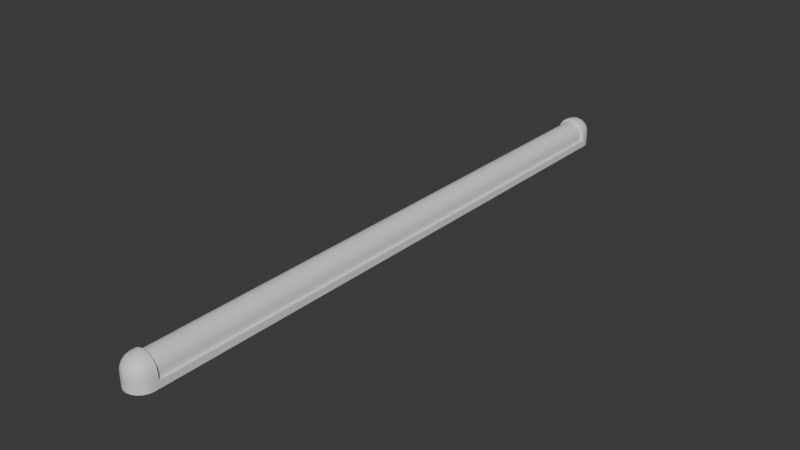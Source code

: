 # Source: lamps.blend  (saved by Blender 4.1.24; exported with 4.5.12 LTS)
import bpy
from mathutils import Matrix  # noqa: F401  (used for matrix-valued properties, if any)

bpy.ops.wm.read_factory_settings(use_empty=True)
scene = bpy.context.scene
scene.name = 'Scene'

# ---- collections
col_collection = bpy.data.collections.new('Collection'); scene.collection.children.link(col_collection)

# ---- materials (node trees are filled in below, after node groups)
mat_lamb_corpus = bpy.data.materials.new('lamb_corpus')
mat_lamb_corpus.alpha_threshold = 0.0
mat_lamb_corpus.use_transparent_shadow = False
mat_lamb_corpus.roughness = 0.5
mat_lamb_corpus.line_color = (0.0, 0.0, 0.0, 1.0)
mat_lamp_light = bpy.data.materials.new('lamp_light')
mat_lamp_light.use_transparent_shadow = False
mat_lamp_glass = bpy.data.materials.new('lamp_glass')
mat_lamp_glass.use_transparent_shadow = False

# ---- node groups
ng_smooth_by_angle = bpy.data.node_groups.new('Smooth by Angle', 'GeometryNodeTree')
_s = ng_smooth_by_angle.interface.new_socket(name='Mesh', in_out='OUTPUT', socket_type='NodeSocketGeometry')
_s = ng_smooth_by_angle.interface.new_socket(name='Mesh', in_out='INPUT', socket_type='NodeSocketGeometry')
_s = ng_smooth_by_angle.interface.new_socket(name='Angle', in_out='INPUT', socket_type='NodeSocketFloat')
_s.subtype = 'ANGLE'
_s.default_value = 0.5236
_s.min_value = 0.0
_s.max_value = 3.142
_s.description = 'Maximum face angle for smooth edges'
_s = ng_smooth_by_angle.interface.new_socket(name='Ignore Sharpness', in_out='INPUT', socket_type='NodeSocketBool')
_s.force_non_field = True
ng_smooth_by_angle.is_modifier = True
_N = ng_smooth_by_angle.nodes; _L = ng_smooth_by_angle.links
n0 = _N.new('GeometryNodeSetShadeSmooth'); n0.name = 'Set Shade Smooth'; n0.location = (120, -80)
n0.domain = 'EDGE'
n1 = _N.new('GeometryNodeSetShadeSmooth'); n1.name = 'Set Shade Smooth.001'; n1.location = (300, -80)
n2 = _N.new('NodeGroupOutput'); n2.name = 'Group Output'; n2.location = (480, -80)
n3 = _N.new('GeometryNodeInputMeshEdgeAngle'); n3.name = 'Edge Angle'; n3.location = (-440, -240)
n4 = _N.new('NodeGroupInput'); n4.name = 'Group Input'; n4.location = (-80, -80)
n5 = _N.new('GeometryNodeInputEdgeSmooth'); n5.name = 'Is Edge Smooth'; n5.location = (-260, -120)
n6 = _N.new('GeometryNodeInputShadeSmooth'); n6.name = 'Is Shade Smooth'; n6.location = (-440, -397)
n7 = _N.new('FunctionNodeCompare'); n7.name = 'Compare'; n7.location = (-260, -260)
n7.operation = 'LESS_EQUAL'
n7.inputs[6].default_value = (0.0, 0.0, 0.0, 0.0)
n7.inputs[7].default_value = (0.0, 0.0, 0.0, 0.0)
n8 = _N.new('FunctionNodeBooleanMath'); n8.name = 'Boolean Math.001'; n8.location = (-80, -260)
n9 = _N.new('NodeGroupInput'); n9.name = 'Group Input.001'; n9.location = (-440, -329)
n10 = _N.new('NodeGroupInput'); n10.name = 'Group Input.002'; n10.location = (-259, -189)
n11 = _N.new('FunctionNodeBooleanMath'); n11.name = 'Boolean Math'; n11.location = (-80, -149)
n11.operation = 'OR'
n12 = _N.new('FunctionNodeBooleanMath'); n12.name = 'Boolean Math.002'; n12.location = (-260, -380)
n12.operation = 'OR'
n13 = _N.new('NodeGroupInput'); n13.name = 'Group Input.003'; n13.location = (-440, -460)
_L.new(n3.outputs[0], n7.inputs[0])
_L.new(n1.outputs[0], n2.inputs[0])
_L.new(n9.outputs[1], n7.inputs[1])
_L.new(n7.outputs[0], n8.inputs[0])
_L.new(n4.outputs[0], n0.inputs[0])
_L.new(n0.outputs[0], n1.inputs[0])
_L.new(n8.outputs[0], n0.inputs[2])
_L.new(n10.outputs[2], n11.inputs[1])
_L.new(n5.outputs[0], n11.inputs[0])
_L.new(n11.outputs[0], n0.inputs[1])
_L.new(n13.outputs[2], n12.inputs[1])
_L.new(n6.outputs[0], n12.inputs[0])
_L.new(n12.outputs[0], n8.inputs[1])
n2.is_active_output = True

# ---- material node trees
mat_lamb_corpus.use_nodes = True; mat_lamb_corpus.node_tree.nodes.clear()
_N = mat_lamb_corpus.node_tree.nodes; _L = mat_lamb_corpus.node_tree.links
n0 = _N.new('ShaderNodeOutputMaterial'); n0.name = 'Material Output'; n0.location = (300, 300)
n1 = _N.new('ShaderNodeBsdfPrincipled'); n1.name = 'Principled BSDF'; n1.location = (10, 300)
n1.inputs[3].default_value = 1.45
_L.new(n1.outputs[0], n0.inputs[0])
n0.is_active_output = True
mat_lamp_light.use_nodes = True; mat_lamp_light.node_tree.nodes.clear()
_N = mat_lamp_light.node_tree.nodes; _L = mat_lamp_light.node_tree.links
n0 = _N.new('ShaderNodeBsdfPrincipled'); n0.name = 'Principled BSDF'; n0.location = (10, 300)
n1 = _N.new('ShaderNodeOutputMaterial'); n1.name = 'Material Output'; n1.location = (300, 300)
_L.new(n0.outputs[0], n1.inputs[0])
n1.is_active_output = True
mat_lamp_glass.use_nodes = True; mat_lamp_glass.node_tree.nodes.clear()
_N = mat_lamp_glass.node_tree.nodes; _L = mat_lamp_glass.node_tree.links
n0 = _N.new('ShaderNodeBsdfPrincipled'); n0.name = 'Principled BSDF'; n0.location = (10, 300)
n1 = _N.new('ShaderNodeOutputMaterial'); n1.name = 'Material Output'; n1.location = (300, 300)
_L.new(n0.outputs[0], n1.inputs[0])
n1.is_active_output = True

# ---- world
world_world = bpy.data.worlds.new('World'); scene.world = world_world
world_world.use_nodes = True; world_world.node_tree.nodes.clear()
_N = world_world.node_tree.nodes; _L = world_world.node_tree.links
n0 = _N.new('ShaderNodeOutputWorld'); n0.name = 'World Output'; n0.location = (300, 300)
n1 = _N.new('ShaderNodeBackground'); n1.name = 'Background'; n1.location = (10, 300)
n1.inputs[0].default_value = (0.05088, 0.05088, 0.05088, 1.0)
_L.new(n1.outputs[0], n0.inputs[0])
n0.is_active_output = True
world_world.color = (0.05088, 0.05088, 0.05088)
world_world.use_sun_shadow = False
world_world.sun_shadow_jitter_overblur = 0.0

# ---- meshes
me_cube = bpy.data.meshes.new('Cube')
me_cube.from_pydata([(0.02849, 0.9879, 2.328e-10), (0.01498, 0.9948, 2.328e-10), (4.523e-10, 0.9972, 2.328e-10), (-0.04847, 0.9487, 2.328e-10), (-0.0461, 0.9637, 2.328e-10), (-0.03921, 0.9772, 2.328e-10), (-0.02849, 0.9879, 2.328e-10), (-0.01498, 0.9948, 2.328e-10), (4.523e-10, 0.9487, 0.09211), (4.523e-10, 0.9637, 0.08974), (4.523e-10, 0.9772, 0.08285), (4.523e-10, 0.9948, 0.05861), (0.01855, 0.9487, 0.08842), (0.01764, 0.9637, 0.08623), (0.01501, 0.9772, 0.07987), (0.0109, 0.9879, 0.06996), (0.005732, 0.9948, 0.05747), (0.03427, 0.9487, 0.07791), (0.0326, 0.9637, 0.07623), (0.02773, 0.9772, 0.07136), (0.02015, 0.9879, 0.06378), (0.01059, 0.9948, 0.05423), (0.04478, 0.9487, 0.06219), (0.04259, 0.9637, 0.06128), (0.03623, 0.9772, 0.05864), (0.02632, 0.9879, 0.05454), (0.01384, 0.9948, 0.04937), (0.04847, 0.9487, 0.04364), (0.0461, 0.9637, 0.04364), (0.03921, 0.9772, 0.04364), (0.02849, 0.9879, 0.04364), (0.01498, 0.9948, 0.04364), (4.523e-10, 0.9972, 0.04364), (-0.01498, 0.9948, 0.02207), (-0.02849, 0.9879, 0.02207), (-0.03921, 0.9772, 0.02207), (-0.0461, 0.9637, 0.02207), (-0.04847, 0.9487, 0.02207), (4.523e-10, 0.9972, 0.02207), (0.01498, 0.9948, 0.02207), (0.02849, 0.9879, 0.02207), (0.03921, 0.9772, 0.02207), (0.0461, 0.9637, 0.02207), (0.04847, 0.9487, 0.02207), (-0.04847, 0.9487, 0.04364), (-0.0461, 0.9637, 0.04364), (-0.03921, 0.9772, 0.04364), (-0.02849, 0.9879, 0.04364), (-0.01498, 0.9948, 0.04364), (-0.04478, 0.9487, 0.06219), (-0.04259, 0.9637, 0.06128), (-0.03623, 0.9772, 0.05864), (-0.02632, 0.9879, 0.05454), (-0.01384, 0.9948, 0.04937), (-0.01855, 0.9357, 0.08842), (-0.03427, 0.9357, 0.07791), (-0.04478, 0.9357, 0.06219), (-0.04847, 0.9357, 0.04364), (-0.03427, 0.9487, 0.07791), (-0.0326, 0.9637, 0.07623), (-0.02773, 0.9772, 0.07136), (-0.02015, 0.9879, 0.06378), (-0.01059, 0.9948, 0.05423), (0.04847, 0.9357, 0.02207), (-0.04847, 0.9357, 0.02207), (0.04847, 0.9357, 0.04364), (0.04478, 0.9357, 0.06219), (-0.01855, 0.9487, 0.08842), (-0.01764, 0.9637, 0.08623), (-0.01501, 0.9772, 0.07987), (-0.0109, 0.9879, 0.06996), (-0.005732, 0.9948, 0.05747), (0.03427, 0.9357, 0.07791), (0.01855, 0.9357, 0.08842), (4.523e-10, 0.9357, 0.09211), (1.7e-08, 0.9879, 0.07213), (0.0, 0.94, 0.083), (0.01531, 0.94, 0.07996), (0.02828, 0.94, 0.07128), (0.03696, 0.94, 0.05831), (0.04, 0.94, 0.043), (-0.04, 0.94, 0.043), (-0.03696, 0.94, 0.05831), (-0.02828, 0.94, 0.07128), (-0.01531, 0.94, 0.07996), (0.0, 0.0, 0.083), (0.01531, 0.0, 0.07996), (0.02828, 0.0, 0.07128), (0.03696, 0.0, 0.05831), (0.04, 0.0, 0.043), (-0.04, 0.0, 0.043), (-0.03696, 0.0, 0.05831), (-0.02828, 0.0, 0.07128), (-0.01531, 0.0, 0.07996), (0.03921, 0.9772, 2.328e-10), (0.0461, 0.9637, 2.328e-10), (0.04847, 0.9487, 2.328e-10), (0.04847, 0.9357, 2.328e-10), (-0.04847, 0.9357, 2.328e-10), (0.04847, 0.0, 2.328e-10), (-0.04847, 0.0, 2.328e-10), (0.04847, 0.0, 0.02207), (-0.04847, 0.0, 0.02207), (-4.933e-11, 0.94, 0.06642), (0.008964, 0.94, 0.06464), (0.01656, 0.94, 0.05956), (0.02164, 0.94, 0.05196), (0.02342, 0.94, 0.043), (0.02164, 0.94, 0.03404), (0.01656, 0.94, 0.02644), (0.008964, 0.94, 0.02136), (-4.933e-11, 0.94, 0.01958), (-0.008964, 0.94, 0.02136), (-0.01656, 0.94, 0.02644), (-0.02164, 0.94, 0.03404), (-0.02342, 0.94, 0.043), (-0.02164, 0.94, 0.05196), (-0.01656, 0.94, 0.05956), (-0.008964, 0.94, 0.06464), (-4.933e-11, 0.0, 0.06642), (0.008964, 0.0, 0.06464), (0.01656, 0.0, 0.05956), (0.02164, 0.0, 0.05196), (0.02342, 0.0, 0.043), (0.02164, 0.0, 0.03404), (0.01656, 0.0, 0.02644), (0.008964, 0.0, 0.02136), (-4.933e-11, 0.0, 0.01958), (-0.008964, 0.0, 0.02136), (-0.01656, 0.0, 0.02644), (-0.02164, 0.0, 0.03404), (-0.02342, 0.0, 0.043), (-0.02164, 0.0, 0.05196), (-0.01656, 0.0, 0.05956), (-0.008964, 0.0, 0.06464), (0.04, 0.94, 0.01945), (-0.04, 0.94, 0.01945), (0.04, 0.0, 0.01945), (-0.04, 0.0, 0.01945)], [], [(33, 38, 2, 7), (37, 36, 4, 3), (42, 43, 96, 95), (43, 63, 97, 96), (36, 35, 5, 4), (32, 11, 16), (10, 9, 13, 14), (75, 10, 14, 15), (11, 75, 15, 16), (9, 8, 12, 13), (32, 16, 21), (14, 13, 18, 19), (15, 14, 19, 20), (16, 15, 20, 21), (13, 12, 17, 18), (18, 17, 22, 23), (32, 21, 26), (19, 18, 23, 24), (20, 19, 24, 25), (21, 20, 25, 26), (26, 25, 30, 31), (23, 22, 27, 28), (32, 26, 31), (24, 23, 28, 29), (25, 24, 29, 30), (46, 47, 34, 35), (45, 46, 35, 36), (44, 45, 36, 37), (32, 31, 39, 38), (48, 32, 38, 33), (31, 30, 40, 39), (30, 29, 41, 40), (29, 28, 42, 41), (47, 48, 33, 34), (28, 27, 43, 42), (32, 48, 53), (46, 45, 50, 51), (63, 65, 57, 64), (47, 46, 51, 52), (55, 56, 73), (54, 55, 73), (48, 47, 52, 53), (45, 44, 49, 50), (73, 74, 54), (50, 49, 58, 59), (66, 72, 73), (32, 53, 62), (51, 50, 59, 60), (52, 51, 60, 61), (56, 57, 65, 66), (66, 73, 56), (53, 52, 61, 62), (58, 49, 56, 55), (62, 61, 70, 71), (59, 58, 67, 68), (43, 27, 65, 63), (32, 62, 71), (60, 59, 68, 69), (8, 67, 54, 74), (17, 12, 73, 72), (61, 60, 69, 70), (27, 22, 66, 65), (12, 8, 74, 73), (67, 58, 55, 54), (71, 70, 75, 11), (68, 67, 8, 9), (49, 44, 57, 56), (32, 71, 11), (69, 68, 9, 10), (44, 37, 64, 57), (22, 17, 72, 66), (70, 69, 10, 75), (84, 93, 85, 76), (83, 92, 93, 84), (82, 91, 92, 83), (81, 90, 91, 82), (79, 88, 89, 80), (78, 87, 88, 79), (77, 86, 87, 78), (76, 85, 86, 77), (38, 39, 1, 2), (39, 40, 0, 1), (34, 33, 7, 6), (40, 41, 94, 0), (35, 34, 6, 5), (97, 63, 101, 99), (64, 37, 3, 98), (41, 42, 95, 94), (64, 98, 100, 102), (63, 64, 102, 101), (118, 134, 119, 103), (117, 133, 134, 118), (116, 132, 133, 117), (115, 131, 132, 116), (114, 130, 131, 115), (113, 129, 130, 114), (112, 128, 129, 113), (111, 127, 128, 112), (110, 126, 127, 111), (109, 125, 126, 110), (108, 124, 125, 109), (107, 123, 124, 108), (106, 122, 123, 107), (105, 121, 122, 106), (104, 120, 121, 105), (103, 119, 120, 104), (90, 81, 136, 138), (80, 89, 137, 135)])
me_cube.polygons.foreach_set('use_smooth', [True] * 108)
me_cube.polygons.foreach_set('material_index', [0, 0, 0, 0, 0, 0, 0, 0, 0, 0, 0, 0, 0, 0, 0, 0, 0, 0, 0, 0, 0, 0, 0, 0, 0, 0, 0, 0, 0, 0, 0, 0, 0, 0, 0, 0, 0, 0, 0, 0, 0, 0, 0, 0, 0, 0, 0, 0, 0, 0, 0, 0, 0, 0, 0, 0, 0, 0, 0, 0, 0, 0, 0, 0, 0, 0, 0, 0, 0, 0, 0, 0, 2, 2, 2, 2, 2, 2, 2, 2, 0, 0, 0, 0, 0, 0, 0, 0, 0, 0, 1, 1, 1, 1, 1, 1, 1, 1, 1, 1, 1, 1, 1, 1, 1, 1, 2, 2])
_uv = me_cube.uv_layers.new(name='UVMap')
_uv.uv.foreach_set('vector', [1.0, 0.1, 0.9687, 0.0, 0.9687, 0.0, 1.0, 0.1, 1.0, 0.5, 1.0, 0.4, 1.0, 0.4, 1.0, 0.5, 0.5, 0.4, 0.5, 0.5, 0.5, 0.5, 0.5, 0.4, 0.5, 0.5, 0.5, 0.5, 0.5, 0.5, 0.5, 0.5, 1.0, 0.4, 1.0, 0.3, 1.0, 0.3, 1.0, 0.4, 0.7188, 0.0, 0.75, 0.1, 0.6875, 0.1, 0.75, 0.3, 0.75, 0.4, 0.6875, 0.4, 0.6875, 0.3, 0.75, 0.2, 0.75, 0.3, 0.6875, 0.3, 0.6875, 0.2, 0.75, 0.1, 0.75, 0.2, 0.6875, 0.2, 0.6875, 0.1, 0.75, 0.4, 0.75, 0.5, 0.6875, 0.5, 0.6875, 0.4, 0.6562, 0.0, 0.6875, 0.1, 0.625, 0.1, 0.6875, 0.3, 0.6875, 0.4, 0.625, 0.4, 0.625, 0.3, 0.6875, 0.2, 0.6875, 0.3, 0.625, 0.3, 0.625, 0.2, 0.6875, 0.1, 0.6875, 0.2, 0.625, 0.2, 0.625, 0.1, 0.6875, 0.4, 0.6875, 0.5, 0.625, 0.5, 0.625, 0.4, 0.625, 0.4, 0.625, 0.5, 0.5625, 0.5, 0.5625, 0.4, 0.5938, 0.0, 0.625, 0.1, 0.5625, 0.1, 0.625, 0.3, 0.625, 0.4, 0.5625, 0.4, 0.5625, 0.3, 0.625, 0.2, 0.625, 0.3, 0.5625, 0.3, 0.5625, 0.2, 0.625, 0.1, 0.625, 0.2, 0.5625, 0.2, 0.5625, 0.1, 0.5625, 0.1, 0.5625, 0.2, 0.5, 0.2, 0.5, 0.1, 0.5625, 0.4, 0.5625, 0.5, 0.5, 0.5, 0.5, 0.4, 0.5312, 0.0, 0.5625, 0.1, 0.5, 0.1, 0.5625, 0.3, 0.5625, 0.4, 0.5, 0.4, 0.5, 0.3, 0.5625, 0.2, 0.5625, 0.3, 0.5, 0.3, 0.5, 0.2, 1.0, 0.3, 1.0, 0.2, 1.0, 0.2, 1.0, 0.3, 1.0, 0.4, 1.0, 0.3, 1.0, 0.3, 1.0, 0.4, 1.0, 0.5, 1.0, 0.4, 1.0, 0.4, 1.0, 0.5, 0.5312, 0.0, 0.5, 0.1, 0.5, 0.1, 0.5312, 0.0, 1.0, 0.1, 0.9687, 0.0, 0.9687, 0.0, 1.0, 0.1, 0.5, 0.1, 0.5, 0.2, 0.5, 0.2, 0.5, 0.1, 0.5, 0.2, 0.5, 0.3, 0.5, 0.3, 0.5, 0.2, 0.5, 0.3, 0.5, 0.4, 0.5, 0.4, 0.5, 0.3, 1.0, 0.2, 1.0, 0.1, 1.0, 0.1, 1.0, 0.2, 0.5, 0.4, 0.5, 0.5, 0.5, 0.5, 0.5, 0.4, 0.9687, 0.0, 1.0, 0.1, 0.9375, 0.1, 1.0, 0.3, 1.0, 0.4, 0.9375, 0.4, 0.9375, 0.3, 0.5, 0.5, 0.5, 0.5, 1.0, 0.5, 1.0, 0.5, 1.0, 0.2, 1.0, 0.3, 0.9375, 0.3, 0.9375, 0.2, 0.875, 0.5, 0.9375, 0.5, 0.6875, 0.5, 0.8125, 0.5, 0.875, 0.5, 0.6875, 0.5, 1.0, 0.1, 1.0, 0.2, 0.9375, 0.2, 0.9375, 0.1, 1.0, 0.4, 1.0, 0.5, 0.9375, 0.5, 0.9375, 0.4, 0.6875, 0.5, 0.75, 0.5, 0.8125, 0.5, 0.9375, 0.4, 0.9375, 0.5, 0.875, 0.5, 0.875, 0.4, 0.5625, 0.5, 0.625, 0.5, 0.6875, 0.5, 0.9062, 0.0, 0.9375, 0.1, 0.875, 0.1, 0.9375, 0.3, 0.9375, 0.4, 0.875, 0.4, 0.875, 0.3, 0.9375, 0.2, 0.9375, 0.3, 0.875, 0.3, 0.875, 0.2, 0.9375, 0.5, 1.0, 0.5, 0.5, 0.5, 0.5625, 0.5, 0.5625, 0.5, 0.6875, 0.5, 0.9375, 0.5, 0.9375, 0.1, 0.9375, 0.2, 0.875, 0.2, 0.875, 0.1, 0.875, 0.5, 0.9375, 0.5, 0.9375, 0.5, 0.875, 0.5, 0.875, 0.1, 0.875, 0.2, 0.8125, 0.2, 0.8125, 0.1, 0.875, 0.4, 0.875, 0.5, 0.8125, 0.5, 0.8125, 0.4, 0.5, 0.5, 0.5, 0.5, 0.5, 0.5, 0.5, 0.5, 0.8437, 0.0, 0.875, 0.1, 0.8125, 0.1, 0.875, 0.3, 0.875, 0.4, 0.8125, 0.4, 0.8125, 0.3, 0.75, 0.5, 0.8125, 0.5, 0.8125, 0.5, 0.75, 0.5, 0.625, 0.5, 0.6875, 0.5, 0.6875, 0.5, 0.625, 0.5, 0.875, 0.2, 0.875, 0.3, 0.8125, 0.3, 0.8125, 0.2, 0.5, 0.5, 0.5625, 0.5, 0.5625, 0.5, 0.5, 0.5, 0.6875, 0.5, 0.75, 0.5, 0.75, 0.5, 0.6875, 0.5, 0.8125, 0.5, 0.875, 0.5, 0.875, 0.5, 0.8125, 0.5, 0.8125, 0.1, 0.8125, 0.2, 0.75, 0.2, 0.75, 0.1, 0.8125, 0.4, 0.8125, 0.5, 0.75, 0.5, 0.75, 0.4, 0.9375, 0.5, 1.0, 0.5, 1.0, 0.5, 0.9375, 0.5, 0.7812, 0.0, 0.8125, 0.1, 0.75, 0.1, 0.8125, 0.3, 0.8125, 0.4, 0.75, 0.4, 0.75, 0.3, 1.0, 0.5, 1.0, 0.5, 1.0, 0.5, 1.0, 0.5, 0.5625, 0.5, 0.625, 0.5, 0.625, 0.5, 0.5625, 0.5, 0.8125, 0.2, 0.8125, 0.3, 0.75, 0.3, 0.75, 0.2, 0.0625, 0.0, 0.0625, 0.5, 0.0, 0.5, 0.0, 0.0, 0.125, 0.0, 0.125, 0.5, 0.0625, 0.5, 0.0625, 0.0, 0.1875, 0.0, 0.1875, 0.5, 0.125, 0.5, 0.125, 0.0, 0.25, 0.0, 0.25, 0.5, 0.1875, 0.5, 0.1875, 0.0, 0.8125, 0.0, 0.8125, 0.5, 0.75, 0.5, 0.75, 0.0, 0.875, 0.0, 0.875, 0.5, 0.8125, 0.5, 0.8125, 0.0, 0.9375, 0.0, 0.9375, 0.5, 0.875, 0.5, 0.875, 0.0, 1.0, 0.0, 1.0, 0.5, 0.9375, 0.5, 0.9375, 0.0, 0.5312, 0.0, 0.5, 0.1, 0.5, 0.1, 0.5312, 0.0, 0.5, 0.1, 0.5, 0.2, 0.5, 0.2, 0.5, 0.1, 1.0, 0.2, 1.0, 0.1, 1.0, 0.1, 1.0, 0.2, 0.5, 0.2, 0.5, 0.3, 0.5, 0.3, 0.5, 0.2, 1.0, 0.3, 1.0, 0.2, 1.0, 0.2, 1.0, 0.3, 0.5, 0.5, 0.5, 0.5, 0.5, 0.5, 0.5, 0.5, 1.0, 0.5, 1.0, 0.5, 1.0, 0.5, 1.0, 0.5, 0.5, 0.3, 0.5, 0.4, 0.5, 0.4, 0.5, 0.3, 1.0, 0.5, 1.0, 0.5, 1.0, 0.5, 1.0, 0.5, 0.5, 0.5, 1.0, 0.5, 1.0, 0.5, 0.5, 0.5, 0.0625, 0.0, 0.0625, 0.5, 0.0, 0.5, 0.0, 0.0, 0.125, 0.0, 0.125, 0.5, 0.0625, 0.5, 0.0625, 0.0, 0.1875, 0.0, 0.1875, 0.5, 0.125, 0.5, 0.125, 0.0, 0.25, 0.0, 0.25, 0.5, 0.1875, 0.5, 0.1875, 0.0, 0.3125, 0.0, 0.3125, 0.5, 0.25, 0.5, 0.25, 0.0, 0.375, 0.0, 0.375, 0.5, 0.3125, 0.5, 0.3125, 0.0, 0.4375, 0.0, 0.4375, 0.5, 0.375, 0.5, 0.375, 0.0, 0.5, 0.0, 0.5, 0.5, 0.4375, 0.5, 0.4375, 0.0, 0.5625, 0.0, 0.5625, 0.5, 0.5, 0.5, 0.5, 0.0, 0.625, 0.0, 0.625, 0.5, 0.5625, 0.5, 0.5625, 0.0, 0.6875, 0.0, 0.6875, 0.5, 0.625, 0.5, 0.625, 0.0, 0.75, 0.0, 0.75, 0.5, 0.6875, 0.5, 0.6875, 0.0, 0.8125, 0.0, 0.8125, 0.5, 0.75, 0.5, 0.75, 0.0, 0.875, 0.0, 0.875, 0.5, 0.8125, 0.5, 0.8125, 0.0, 0.9375, 0.0, 0.9375, 0.5, 0.875, 0.5, 0.875, 0.0, 1.0, 0.0, 1.0, 0.5, 0.9375, 0.5, 0.9375, 0.0, 0.25, 0.5, 0.25, 0.0, 0.25, 0.0, 0.25, 0.5, 0.75, 0.0, 0.75, 0.5, 0.75, 0.5, 0.75, 0.0])
me_cube.materials.append(mat_lamb_corpus)
me_cube.materials.append(mat_lamp_light)
me_cube.materials.append(mat_lamp_glass)
me_cube.use_mirror_vertex_groups = False
me_cube.update()

# ---- objects
ob_lamp_a2m = bpy.data.objects.new('lamp_a2m', me_cube)

# ---- transforms, parenting, visibility, modifiers, constraints
ob_lamp_a2m.location = (0.0, 0.0, 0.0)
ob_lamp_a2m.lock_rotations_4d = False
ob_lamp_a2m.empty_display_type = 'ARROWS'
ob_lamp_a2m.lineart.crease_threshold = 0.0
_m = ob_lamp_a2m.modifiers.new('Mirror', 'MIRROR')
_m.use_axis = (False, True, False)
_m = ob_lamp_a2m.modifiers.new('Smooth by Angle', 'NODES')
_m.node_group = ng_smooth_by_angle
_m.show_group_selector = False

# ---- collection membership
col_collection.objects.link(ob_lamp_a2m)

# ---- scene / render settings (as saved in the file)
scene.frame_start = 1; scene.frame_end = 250; scene.frame_set(1)
scene.render.engine = 'BLENDER_EEVEE_NEXT'
scene.cycles.sampling_pattern = 'TABULATED_SOBOL'
scene.eevee.ray_tracing_options.trace_max_roughness = 0.0
bpy.context.view_layer.update()

# ---- added for rendering (the .blend has no active camera and no usable light): camera, sun
cam_auto = bpy.data.cameras.new('AutoCamera')
cam_auto.lens = 50.0
cam_auto.sensor_width = 36.0
cam_auto.clip_end = 1000.0
ob_auto_camera = bpy.data.objects.new('AutoCamera', cam_auto)
scene.collection.objects.link(ob_auto_camera)
ob_auto_camera.location = (1.84932, -2.21919, 1.52551)
ob_auto_camera.rotation_euler = (1.09748, -7.21219e-08, 0.694738)
scene.camera = ob_auto_camera
light_auto_sun = bpy.data.lights.new('AutoSun', 'SUN')
light_auto_sun.energy = 3.0
light_auto_sun.angle = 0.0523599
ob_auto_sun = bpy.data.objects.new('AutoSun', light_auto_sun)
scene.collection.objects.link(ob_auto_sun)
ob_auto_sun.rotation_euler = (0.872665, 0.174533, 0.523599)
bpy.context.view_layer.update()

